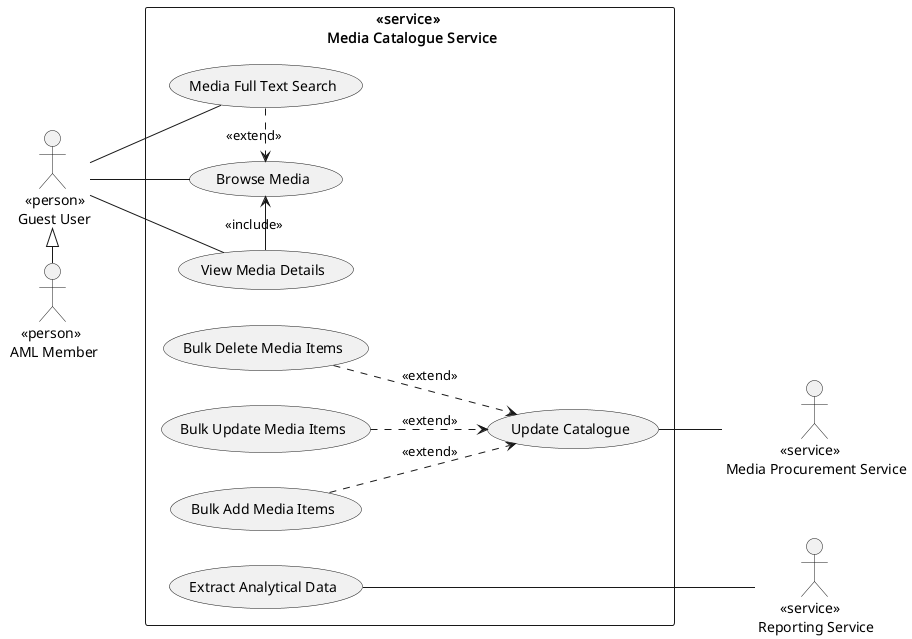

The diagram above was rendered by PlantUML. Its source (embedded in the PNG):
@startuml media-catalogue

left to right direction

rectangle "<<service>> \n Media Catalogue Service" {
    (Browse Media) as browse_media
    (Media Full Text Search) as search_media
    (View Media Details) as view_media
    (Update Catalogue) as update_catalogue
    (Bulk Add Media Items) as bulk_add
    (Bulk Update Media Items) as bulk_update
    (Bulk Delete Media Items) as bulk_delete
    (Extract Analytical Data) as export_data
}

:   <<person>> \n Guest User: as guest_user
:    <<person>> \n AML Member: as aml_member
:                <<service>> \n Media Procurement Service: as media_procurement_service
:       <<service>> \n Reporting Service: as reporting_service

guest_user <|-r-- aml_member

browse_media <.l. search_media: <<extend>>
browse_media <-l- view_media: <<include>>
update_catalogue <.u. bulk_add: <<extend>>
update_catalogue <.u. bulk_update: <<extend>>
update_catalogue <.u. bulk_delete: <<extend>>

guest_user -- browse_media
guest_user -- search_media
guest_user -- view_media

update_catalogue -d- media_procurement_service
export_data -d-- reporting_service

@enduml